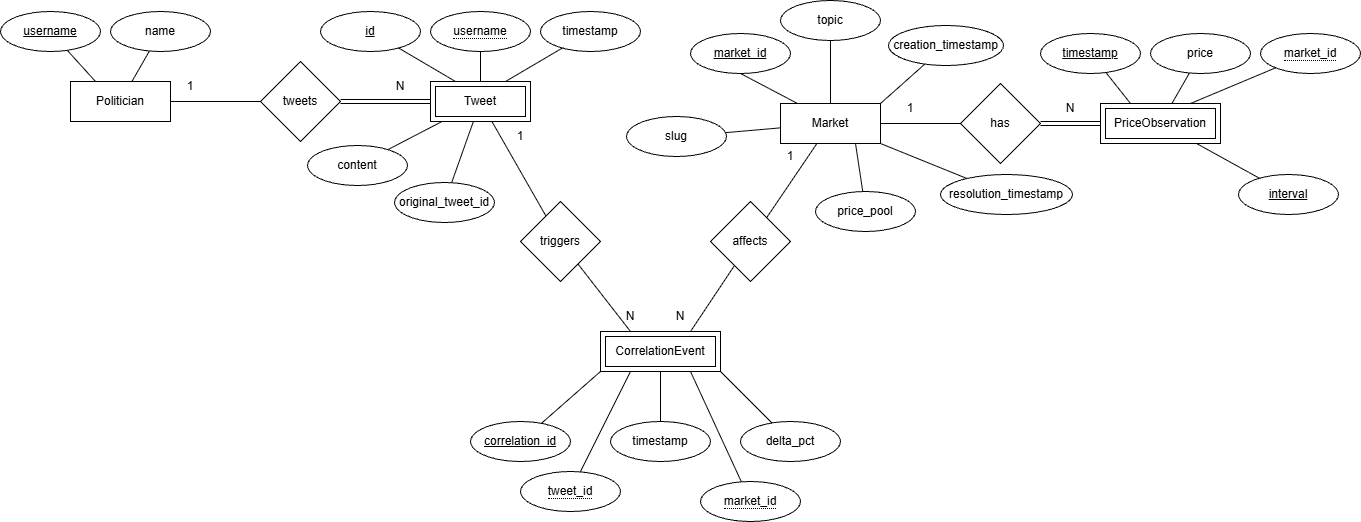

The diagram above was exported from draw.io. Its source (the exported page's mxGraphModel, read from the mxfile embedded in the PNG):
<mxGraphModel dx="1616" dy="1469" grid="0" gridSize="10" guides="1" tooltips="1" connect="1" arrows="1" fold="1" page="0" pageScale="1" pageWidth="850" pageHeight="1100" math="0" shadow="0">
  <root>
    <mxCell id="0" />
    <mxCell id="1" parent="0" />
    <mxCell id="r6yI73bQ0eg5tk7NDQKR-73" edge="1" parent="1" source="r6yI73bQ0eg5tk7NDQKR-68" style="edgeStyle=orthogonalEdgeStyle;rounded=0;orthogonalLoop=1;jettySize=auto;html=1;endArrow=none;endFill=0;" target="r6yI73bQ0eg5tk7NDQKR-72" value="">
      <mxGeometry relative="1" as="geometry" />
    </mxCell>
    <mxCell id="r6yI73bQ0eg5tk7NDQKR-68" parent="1" style="whiteSpace=wrap;html=1;align=center;" value="Politician" vertex="1">
      <mxGeometry height="40" width="100" x="170" y="410" as="geometry" />
    </mxCell>
    <mxCell id="r6yI73bQ0eg5tk7NDQKR-75" edge="1" parent="1" source="r6yI73bQ0eg5tk7NDQKR-72" style="edgeStyle=orthogonalEdgeStyle;rounded=0;orthogonalLoop=1;jettySize=auto;html=1;entryX=0;entryY=0.5;entryDx=0;entryDy=0;shape=link;" target="r6yI73bQ0eg5tk7NDQKR-83" value="">
      <mxGeometry relative="1" as="geometry" />
    </mxCell>
    <mxCell id="r6yI73bQ0eg5tk7NDQKR-72" parent="1" style="rhombus;whiteSpace=wrap;html=1;" value="tweets" vertex="1">
      <mxGeometry height="80" width="80" x="360" y="390" as="geometry" />
    </mxCell>
    <mxCell id="r6yI73bQ0eg5tk7NDQKR-101" edge="1" parent="1" source="r6yI73bQ0eg5tk7NDQKR-76" style="edgeStyle=orthogonalEdgeStyle;rounded=0;orthogonalLoop=1;jettySize=auto;html=1;endArrow=none;endFill=0;" target="r6yI73bQ0eg5tk7NDQKR-154" value="">
      <mxGeometry relative="1" as="geometry">
        <mxPoint x="1070" y="452" as="targetPoint" />
      </mxGeometry>
    </mxCell>
    <mxCell id="r6yI73bQ0eg5tk7NDQKR-133" edge="1" parent="1" source="r6yI73bQ0eg5tk7NDQKR-76" style="rounded=0;orthogonalLoop=1;jettySize=auto;html=1;endArrow=none;endFill=0;" target="r6yI73bQ0eg5tk7NDQKR-132" value="">
      <mxGeometry relative="1" as="geometry" />
    </mxCell>
    <mxCell id="_KKJSTrd9GTvJAinBFxv-6" edge="1" parent="1" source="r6yI73bQ0eg5tk7NDQKR-76" style="rounded=0;orthogonalLoop=1;jettySize=auto;html=1;endArrow=none;endFill=0;" target="_KKJSTrd9GTvJAinBFxv-7">
      <mxGeometry relative="1" as="geometry">
        <mxPoint x="973" y="555" as="targetPoint" />
      </mxGeometry>
    </mxCell>
    <mxCell id="r6yI73bQ0eg5tk7NDQKR-76" parent="1" style="whiteSpace=wrap;html=1;align=center;" value="Market" vertex="1">
      <mxGeometry height="40" width="100" x="880" y="432" as="geometry" />
    </mxCell>
    <mxCell id="r6yI73bQ0eg5tk7NDQKR-80" edge="1" parent="1" source="r6yI73bQ0eg5tk7NDQKR-79" style="rounded=0;orthogonalLoop=1;jettySize=auto;html=1;entryX=0.25;entryY=0;entryDx=0;entryDy=0;endArrow=none;endFill=0;" target="r6yI73bQ0eg5tk7NDQKR-68">
      <mxGeometry relative="1" as="geometry" />
    </mxCell>
    <mxCell id="r6yI73bQ0eg5tk7NDQKR-79" parent="1" style="ellipse;whiteSpace=wrap;html=1;align=center;fontStyle=4;" value="username" vertex="1">
      <mxGeometry height="40" width="100" x="100" y="340" as="geometry" />
    </mxCell>
    <mxCell id="r6yI73bQ0eg5tk7NDQKR-82" edge="1" parent="1" source="r6yI73bQ0eg5tk7NDQKR-81" style="rounded=0;orthogonalLoop=1;jettySize=auto;html=1;endArrow=none;endFill=0;" target="r6yI73bQ0eg5tk7NDQKR-68">
      <mxGeometry relative="1" as="geometry" />
    </mxCell>
    <mxCell id="r6yI73bQ0eg5tk7NDQKR-81" parent="1" style="ellipse;whiteSpace=wrap;html=1;align=center;" value="name" vertex="1">
      <mxGeometry height="40" width="100" x="210" y="340" as="geometry" />
    </mxCell>
    <mxCell id="r6yI73bQ0eg5tk7NDQKR-131" edge="1" parent="1" source="r6yI73bQ0eg5tk7NDQKR-83" style="rounded=0;orthogonalLoop=1;jettySize=auto;html=1;endArrow=none;endFill=0;" target="r6yI73bQ0eg5tk7NDQKR-130" value="">
      <mxGeometry relative="1" as="geometry" />
    </mxCell>
    <mxCell id="_KKJSTrd9GTvJAinBFxv-1" edge="1" parent="1" source="r6yI73bQ0eg5tk7NDQKR-83" style="rounded=0;orthogonalLoop=1;jettySize=auto;html=1;endArrow=none;endFill=0;" target="_KKJSTrd9GTvJAinBFxv-3">
      <mxGeometry relative="1" as="geometry">
        <mxPoint x="490" y="529" as="targetPoint" />
      </mxGeometry>
    </mxCell>
    <mxCell id="_KKJSTrd9GTvJAinBFxv-5" edge="1" parent="1" source="r6yI73bQ0eg5tk7NDQKR-83" style="rounded=0;orthogonalLoop=1;jettySize=auto;html=1;endArrow=none;endFill=0;" target="_KKJSTrd9GTvJAinBFxv-4">
      <mxGeometry relative="1" as="geometry" />
    </mxCell>
    <mxCell id="r6yI73bQ0eg5tk7NDQKR-83" parent="1" style="shape=ext;margin=3;double=1;whiteSpace=wrap;html=1;align=center;" value="Tweet" vertex="1">
      <mxGeometry height="40" width="100" x="530" y="410" as="geometry" />
    </mxCell>
    <mxCell id="r6yI73bQ0eg5tk7NDQKR-87" edge="1" parent="1" source="r6yI73bQ0eg5tk7NDQKR-84" style="rounded=0;orthogonalLoop=1;jettySize=auto;html=1;entryX=0.25;entryY=0;entryDx=0;entryDy=0;endArrow=none;endFill=0;" target="r6yI73bQ0eg5tk7NDQKR-83">
      <mxGeometry relative="1" as="geometry" />
    </mxCell>
    <mxCell id="r6yI73bQ0eg5tk7NDQKR-84" parent="1" style="ellipse;whiteSpace=wrap;html=1;align=center;fontStyle=4;" value="id" vertex="1">
      <mxGeometry height="40" width="100" x="420" y="340" as="geometry" />
    </mxCell>
    <mxCell id="r6yI73bQ0eg5tk7NDQKR-88" edge="1" parent="1" source="r6yI73bQ0eg5tk7NDQKR-85" style="rounded=0;orthogonalLoop=1;jettySize=auto;html=1;endArrow=none;endFill=0;" target="r6yI73bQ0eg5tk7NDQKR-83">
      <mxGeometry relative="1" as="geometry" />
    </mxCell>
    <mxCell id="r6yI73bQ0eg5tk7NDQKR-85" parent="1" style="ellipse;whiteSpace=wrap;html=1;align=center;" value="&lt;span style=&quot;border-bottom: 1px dotted;&quot;&gt;username&lt;/span&gt;" vertex="1">
      <mxGeometry height="40" width="100" x="530" y="340" as="geometry" />
    </mxCell>
    <mxCell id="r6yI73bQ0eg5tk7NDQKR-89" edge="1" parent="1" source="r6yI73bQ0eg5tk7NDQKR-86" style="rounded=0;orthogonalLoop=1;jettySize=auto;html=1;entryX=0.75;entryY=0;entryDx=0;entryDy=0;endArrow=none;endFill=0;" target="r6yI73bQ0eg5tk7NDQKR-83">
      <mxGeometry relative="1" as="geometry" />
    </mxCell>
    <mxCell id="r6yI73bQ0eg5tk7NDQKR-86" parent="1" style="ellipse;whiteSpace=wrap;html=1;align=center;" value="timestamp" vertex="1">
      <mxGeometry height="40" width="100" x="640" y="340" as="geometry" />
    </mxCell>
    <mxCell id="r6yI73bQ0eg5tk7NDQKR-90" parent="1" style="ellipse;whiteSpace=wrap;html=1;align=center;fontStyle=4;" value="market_id" vertex="1">
      <mxGeometry height="40" width="100" x="790" y="362" as="geometry" />
    </mxCell>
    <mxCell id="r6yI73bQ0eg5tk7NDQKR-91" parent="1" style="ellipse;whiteSpace=wrap;html=1;align=center;" value="topic" vertex="1">
      <mxGeometry height="40" width="100" x="880" y="329" as="geometry" />
    </mxCell>
    <mxCell id="r6yI73bQ0eg5tk7NDQKR-96" edge="1" parent="1" source="r6yI73bQ0eg5tk7NDQKR-92" style="rounded=0;orthogonalLoop=1;jettySize=auto;html=1;entryX=1;entryY=1;entryDx=0;entryDy=0;endArrow=none;endFill=0;" target="r6yI73bQ0eg5tk7NDQKR-76">
      <mxGeometry relative="1" as="geometry" />
    </mxCell>
    <mxCell id="r6yI73bQ0eg5tk7NDQKR-92" parent="1" style="ellipse;whiteSpace=wrap;html=1;align=center;" value="resolution_timestamp" vertex="1">
      <mxGeometry height="40" width="132" x="1040" y="503" as="geometry" />
    </mxCell>
    <mxCell id="r6yI73bQ0eg5tk7NDQKR-97" edge="1" parent="1" source="r6yI73bQ0eg5tk7NDQKR-93" style="rounded=0;orthogonalLoop=1;jettySize=auto;html=1;entryX=0.75;entryY=1;entryDx=0;entryDy=0;endArrow=none;endFill=0;" target="r6yI73bQ0eg5tk7NDQKR-76">
      <mxGeometry relative="1" as="geometry" />
    </mxCell>
    <mxCell id="r6yI73bQ0eg5tk7NDQKR-93" parent="1" style="ellipse;whiteSpace=wrap;html=1;align=center;" value="price_pool" vertex="1">
      <mxGeometry height="40" width="100" x="915" y="520" as="geometry" />
    </mxCell>
    <mxCell id="r6yI73bQ0eg5tk7NDQKR-94" edge="1" parent="1" source="r6yI73bQ0eg5tk7NDQKR-90" style="rounded=0;orthogonalLoop=1;jettySize=auto;html=1;exitX=0.5;exitY=1;exitDx=0;exitDy=0;entryX=0.17;entryY=0;entryDx=0;entryDy=0;entryPerimeter=0;endArrow=none;endFill=0;" target="r6yI73bQ0eg5tk7NDQKR-76">
      <mxGeometry relative="1" as="geometry" />
    </mxCell>
    <mxCell id="r6yI73bQ0eg5tk7NDQKR-95" edge="1" parent="1" source="r6yI73bQ0eg5tk7NDQKR-91" style="rounded=0;orthogonalLoop=1;jettySize=auto;html=1;entryX=0.5;entryY=0;entryDx=0;entryDy=0;endArrow=none;endFill=0;" target="r6yI73bQ0eg5tk7NDQKR-76">
      <mxGeometry relative="1" as="geometry" />
    </mxCell>
    <mxCell id="r6yI73bQ0eg5tk7NDQKR-98" parent="1" style="shape=ext;margin=3;double=1;whiteSpace=wrap;html=1;align=center;" value="PriceObservation" vertex="1">
      <mxGeometry height="40" width="120" x="1200" y="432" as="geometry" />
    </mxCell>
    <mxCell id="r6yI73bQ0eg5tk7NDQKR-102" edge="1" parent="1" source="r6yI73bQ0eg5tk7NDQKR-154" style="edgeStyle=orthogonalEdgeStyle;rounded=0;orthogonalLoop=1;jettySize=auto;html=1;endArrow=none;endFill=0;shape=link;exitX=1;exitY=0.5;exitDx=0;exitDy=0;" target="r6yI73bQ0eg5tk7NDQKR-98">
      <mxGeometry relative="1" as="geometry">
        <mxPoint x="1130" y="452" as="sourcePoint" />
      </mxGeometry>
    </mxCell>
    <mxCell id="r6yI73bQ0eg5tk7NDQKR-107" edge="1" parent="1" source="r6yI73bQ0eg5tk7NDQKR-103" style="rounded=0;orthogonalLoop=1;jettySize=auto;html=1;endArrow=none;endFill=0;" target="r6yI73bQ0eg5tk7NDQKR-98">
      <mxGeometry relative="1" as="geometry" />
    </mxCell>
    <mxCell id="r6yI73bQ0eg5tk7NDQKR-103" parent="1" style="ellipse;whiteSpace=wrap;html=1;align=center;" value="price" vertex="1">
      <mxGeometry height="40" width="100" x="1250" y="362" as="geometry" />
    </mxCell>
    <mxCell id="r6yI73bQ0eg5tk7NDQKR-106" edge="1" parent="1" source="r6yI73bQ0eg5tk7NDQKR-104" style="rounded=0;orthogonalLoop=1;jettySize=auto;html=1;entryX=0.25;entryY=0;entryDx=0;entryDy=0;endArrow=none;endFill=0;" target="r6yI73bQ0eg5tk7NDQKR-98">
      <mxGeometry relative="1" as="geometry" />
    </mxCell>
    <mxCell id="r6yI73bQ0eg5tk7NDQKR-104" parent="1" style="ellipse;whiteSpace=wrap;html=1;align=center;fontStyle=4;" value="timestamp" vertex="1">
      <mxGeometry height="40" width="100" x="1140" y="362" as="geometry" />
    </mxCell>
    <mxCell id="r6yI73bQ0eg5tk7NDQKR-108" edge="1" parent="1" source="r6yI73bQ0eg5tk7NDQKR-105" style="rounded=0;orthogonalLoop=1;jettySize=auto;html=1;entryX=0.75;entryY=0;entryDx=0;entryDy=0;endArrow=none;endFill=0;" target="r6yI73bQ0eg5tk7NDQKR-98">
      <mxGeometry relative="1" as="geometry" />
    </mxCell>
    <mxCell id="r6yI73bQ0eg5tk7NDQKR-105" parent="1" style="ellipse;whiteSpace=wrap;html=1;align=center;" value="&lt;span style=&quot;border-bottom: 1px dotted;&quot;&gt;market_id&lt;/span&gt;" vertex="1">
      <mxGeometry height="40" width="100" x="1360" y="362" as="geometry" />
    </mxCell>
    <mxCell id="r6yI73bQ0eg5tk7NDQKR-114" parent="1" style="text;html=1;whiteSpace=wrap;strokeColor=none;fillColor=none;align=center;verticalAlign=middle;rounded=0;" value="1" vertex="1">
      <mxGeometry height="30" width="60" x="260" y="400" as="geometry" />
    </mxCell>
    <mxCell id="r6yI73bQ0eg5tk7NDQKR-115" parent="1" style="text;html=1;whiteSpace=wrap;strokeColor=none;fillColor=none;align=center;verticalAlign=middle;rounded=0;" value="N" vertex="1">
      <mxGeometry height="30" width="60" x="470" y="400" as="geometry" />
    </mxCell>
    <mxCell id="r6yI73bQ0eg5tk7NDQKR-116" parent="1" style="text;html=1;whiteSpace=wrap;strokeColor=none;fillColor=none;align=center;verticalAlign=middle;rounded=0;" value="1" vertex="1">
      <mxGeometry height="30" width="60" x="980" y="422" as="geometry" />
    </mxCell>
    <mxCell id="r6yI73bQ0eg5tk7NDQKR-117" parent="1" style="text;html=1;whiteSpace=wrap;strokeColor=none;fillColor=none;align=center;verticalAlign=middle;rounded=0;" value="N" vertex="1">
      <mxGeometry height="30" width="60" x="1140" y="422" as="geometry" />
    </mxCell>
    <mxCell id="r6yI73bQ0eg5tk7NDQKR-126" parent="1" style="shape=ext;margin=3;double=1;whiteSpace=wrap;html=1;align=center;" value="CorrelationEvent" vertex="1">
      <mxGeometry height="40" width="120" x="700" y="660" as="geometry" />
    </mxCell>
    <mxCell id="r6yI73bQ0eg5tk7NDQKR-137" edge="1" parent="1" source="r6yI73bQ0eg5tk7NDQKR-130" style="rounded=0;orthogonalLoop=1;jettySize=auto;html=1;entryX=0.25;entryY=0;entryDx=0;entryDy=0;endArrow=none;endFill=0;" target="r6yI73bQ0eg5tk7NDQKR-126">
      <mxGeometry relative="1" as="geometry" />
    </mxCell>
    <mxCell id="r6yI73bQ0eg5tk7NDQKR-130" parent="1" style="rhombus;whiteSpace=wrap;html=1;" value="triggers" vertex="1">
      <mxGeometry height="80" width="80" x="620" y="530" as="geometry" />
    </mxCell>
    <mxCell id="r6yI73bQ0eg5tk7NDQKR-136" edge="1" parent="1" source="r6yI73bQ0eg5tk7NDQKR-132" style="rounded=0;orthogonalLoop=1;jettySize=auto;html=1;entryX=0.75;entryY=0;entryDx=0;entryDy=0;endArrow=none;endFill=0;" target="r6yI73bQ0eg5tk7NDQKR-126">
      <mxGeometry relative="1" as="geometry" />
    </mxCell>
    <mxCell id="r6yI73bQ0eg5tk7NDQKR-132" parent="1" style="rhombus;whiteSpace=wrap;html=1;" value="affects" vertex="1">
      <mxGeometry height="80" width="80" x="810" y="530" as="geometry" />
    </mxCell>
    <mxCell id="r6yI73bQ0eg5tk7NDQKR-138" parent="1" style="text;html=1;whiteSpace=wrap;strokeColor=none;fillColor=none;align=center;verticalAlign=middle;rounded=0;" value="1" vertex="1">
      <mxGeometry height="30" width="60" x="860" y="470" as="geometry" />
    </mxCell>
    <mxCell id="r6yI73bQ0eg5tk7NDQKR-139" parent="1" style="text;html=1;whiteSpace=wrap;strokeColor=none;fillColor=none;align=center;verticalAlign=middle;rounded=0;" value="1" vertex="1">
      <mxGeometry height="30" width="60" x="590" y="450" as="geometry" />
    </mxCell>
    <mxCell id="r6yI73bQ0eg5tk7NDQKR-140" parent="1" style="text;html=1;whiteSpace=wrap;strokeColor=none;fillColor=none;align=center;verticalAlign=middle;rounded=0;" value="N" vertex="1">
      <mxGeometry height="30" width="60" x="700" y="630" as="geometry" />
    </mxCell>
    <mxCell id="r6yI73bQ0eg5tk7NDQKR-141" parent="1" style="text;html=1;whiteSpace=wrap;strokeColor=none;fillColor=none;align=center;verticalAlign=middle;rounded=0;" value="N" vertex="1">
      <mxGeometry height="30" width="60" x="750" y="630" as="geometry" />
    </mxCell>
    <mxCell id="r6yI73bQ0eg5tk7NDQKR-149" edge="1" parent="1" source="r6yI73bQ0eg5tk7NDQKR-144" style="rounded=0;orthogonalLoop=1;jettySize=auto;html=1;entryX=0;entryY=1;entryDx=0;entryDy=0;endArrow=none;endFill=0;" target="r6yI73bQ0eg5tk7NDQKR-126">
      <mxGeometry relative="1" as="geometry" />
    </mxCell>
    <mxCell id="r6yI73bQ0eg5tk7NDQKR-144" parent="1" style="ellipse;whiteSpace=wrap;html=1;align=center;fontStyle=4;" value="correlation_id" vertex="1">
      <mxGeometry height="40" width="100" x="570" y="750" as="geometry" />
    </mxCell>
    <mxCell id="r6yI73bQ0eg5tk7NDQKR-150" edge="1" parent="1" source="r6yI73bQ0eg5tk7NDQKR-145" style="rounded=0;orthogonalLoop=1;jettySize=auto;html=1;entryX=0.5;entryY=1;entryDx=0;entryDy=0;endArrow=none;endFill=0;" target="r6yI73bQ0eg5tk7NDQKR-126">
      <mxGeometry relative="1" as="geometry" />
    </mxCell>
    <mxCell id="r6yI73bQ0eg5tk7NDQKR-145" parent="1" style="ellipse;whiteSpace=wrap;html=1;align=center;" value="timestamp" vertex="1">
      <mxGeometry height="40" width="100" x="710" y="750" as="geometry" />
    </mxCell>
    <mxCell id="r6yI73bQ0eg5tk7NDQKR-153" edge="1" parent="1" source="r6yI73bQ0eg5tk7NDQKR-146" style="rounded=0;orthogonalLoop=1;jettySize=auto;html=1;entryX=1;entryY=1;entryDx=0;entryDy=0;endArrow=none;endFill=0;" target="r6yI73bQ0eg5tk7NDQKR-126">
      <mxGeometry relative="1" as="geometry" />
    </mxCell>
    <mxCell id="r6yI73bQ0eg5tk7NDQKR-146" parent="1" style="ellipse;whiteSpace=wrap;html=1;align=center;" value="delta_pct" vertex="1">
      <mxGeometry height="40" width="100" x="840" y="750" as="geometry" />
    </mxCell>
    <mxCell id="r6yI73bQ0eg5tk7NDQKR-151" edge="1" parent="1" source="r6yI73bQ0eg5tk7NDQKR-147" style="rounded=0;orthogonalLoop=1;jettySize=auto;html=1;entryX=0.25;entryY=1;entryDx=0;entryDy=0;endArrow=none;endFill=0;" target="r6yI73bQ0eg5tk7NDQKR-126">
      <mxGeometry relative="1" as="geometry" />
    </mxCell>
    <mxCell id="r6yI73bQ0eg5tk7NDQKR-147" parent="1" style="ellipse;whiteSpace=wrap;html=1;align=center;" value="&lt;span style=&quot;border-bottom: 1px dotted;&quot;&gt;tweet_id&lt;/span&gt;" vertex="1">
      <mxGeometry height="40" width="100" x="620" y="800" as="geometry" />
    </mxCell>
    <mxCell id="r6yI73bQ0eg5tk7NDQKR-152" edge="1" parent="1" source="r6yI73bQ0eg5tk7NDQKR-148" style="rounded=0;orthogonalLoop=1;jettySize=auto;html=1;entryX=0.75;entryY=1;entryDx=0;entryDy=0;endArrow=none;endFill=0;" target="r6yI73bQ0eg5tk7NDQKR-126">
      <mxGeometry relative="1" as="geometry" />
    </mxCell>
    <mxCell id="r6yI73bQ0eg5tk7NDQKR-148" parent="1" style="ellipse;whiteSpace=wrap;html=1;align=center;" value="&lt;span style=&quot;border-bottom: 1px dotted;&quot;&gt;market_id&lt;/span&gt;" vertex="1">
      <mxGeometry height="40" width="100" x="800" y="810" as="geometry" />
    </mxCell>
    <mxCell id="r6yI73bQ0eg5tk7NDQKR-154" parent="1" style="rhombus;whiteSpace=wrap;html=1;" value="has" vertex="1">
      <mxGeometry height="80" width="80" x="1060" y="412" as="geometry" />
    </mxCell>
    <mxCell id="r6yI73bQ0eg5tk7NDQKR-159" edge="1" parent="1" source="r6yI73bQ0eg5tk7NDQKR-155" style="rounded=0;orthogonalLoop=1;jettySize=auto;html=1;entryX=1;entryY=0;entryDx=0;entryDy=0;endArrow=none;endFill=0;" target="r6yI73bQ0eg5tk7NDQKR-76">
      <mxGeometry relative="1" as="geometry" />
    </mxCell>
    <mxCell id="r6yI73bQ0eg5tk7NDQKR-155" parent="1" style="ellipse;whiteSpace=wrap;html=1;align=center;" value="creation_timestamp" vertex="1">
      <mxGeometry height="40" width="115" x="988" y="354" as="geometry" />
    </mxCell>
    <mxCell id="_KKJSTrd9GTvJAinBFxv-3" parent="1" style="ellipse;whiteSpace=wrap;html=1;align=center;" value="content" vertex="1">
      <mxGeometry height="40" width="100" x="407" y="474" as="geometry" />
    </mxCell>
    <mxCell id="_KKJSTrd9GTvJAinBFxv-4" parent="1" style="ellipse;whiteSpace=wrap;html=1;align=center;" value="original_tweet_id" vertex="1">
      <mxGeometry height="40" width="100" x="494" y="511" as="geometry" />
    </mxCell>
    <mxCell id="_KKJSTrd9GTvJAinBFxv-7" parent="1" style="ellipse;whiteSpace=wrap;html=1;align=center;" value="slug" vertex="1">
      <mxGeometry height="40" width="100" x="726" y="445" as="geometry" />
    </mxCell>
    <mxCell id="_KKJSTrd9GTvJAinBFxv-9" edge="1" parent="1" source="_KKJSTrd9GTvJAinBFxv-11" style="rounded=0;orthogonalLoop=1;jettySize=auto;html=1;endArrow=none;endFill=0;" target="r6yI73bQ0eg5tk7NDQKR-98">
      <mxGeometry relative="1" as="geometry">
        <mxPoint x="1307.034542417597" y="543.4012667546074" as="sourcePoint" />
      </mxGeometry>
    </mxCell>
    <mxCell id="_KKJSTrd9GTvJAinBFxv-11" parent="1" style="ellipse;whiteSpace=wrap;html=1;align=center;fontStyle=4;" value="interval" vertex="1">
      <mxGeometry height="40" width="100" x="1338" y="503" as="geometry" />
    </mxCell>
  </root>
</mxGraphModel>